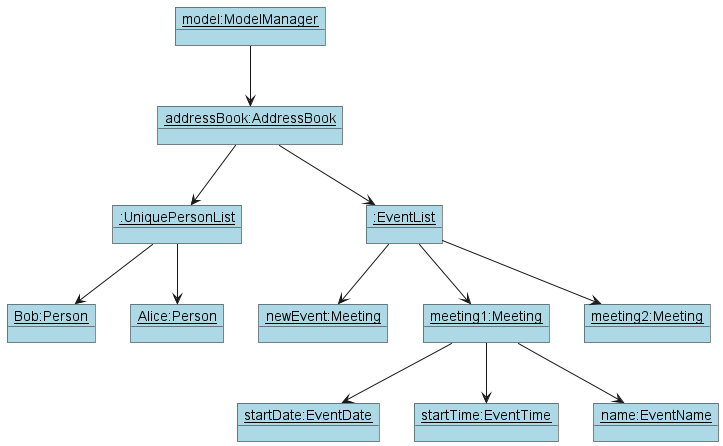

The diagram above was rendered by PlantUML. Its source (embedded in the PNG):
@startuml
'https://plantuml.com/object-diagram

!define MySkin
skinparam object {
  BackgroundColor LightBlue
}

object "__model:ModelManager__" as model
object "__addressBook:AddressBook__" as addressBook
object "__:UniquePersonList__" as uniquePersonList
object "__:EventList__" as eventList
object "__newEvent:Meeting__" as newEvent

object "__meeting1:Meeting__" as meeting1

object "__startDate:EventDate__" as startDate
object "__startTime:EventTime__" as startTime
object "__name:EventName__" as name

object "__meeting2:Meeting__" as meeting2
object "__Bob:Person__" as Bob
object "__Alice:Person__" as Alice



model --> addressBook
addressBook --> uniquePersonList
addressBook --> eventList
uniquePersonList --> Bob
uniquePersonList --> Alice
eventList --> meeting1
eventList --> meeting2
eventList --> newEvent

meeting1 --> name
meeting1 --> startDate
meeting1 --> startTime

@enduml